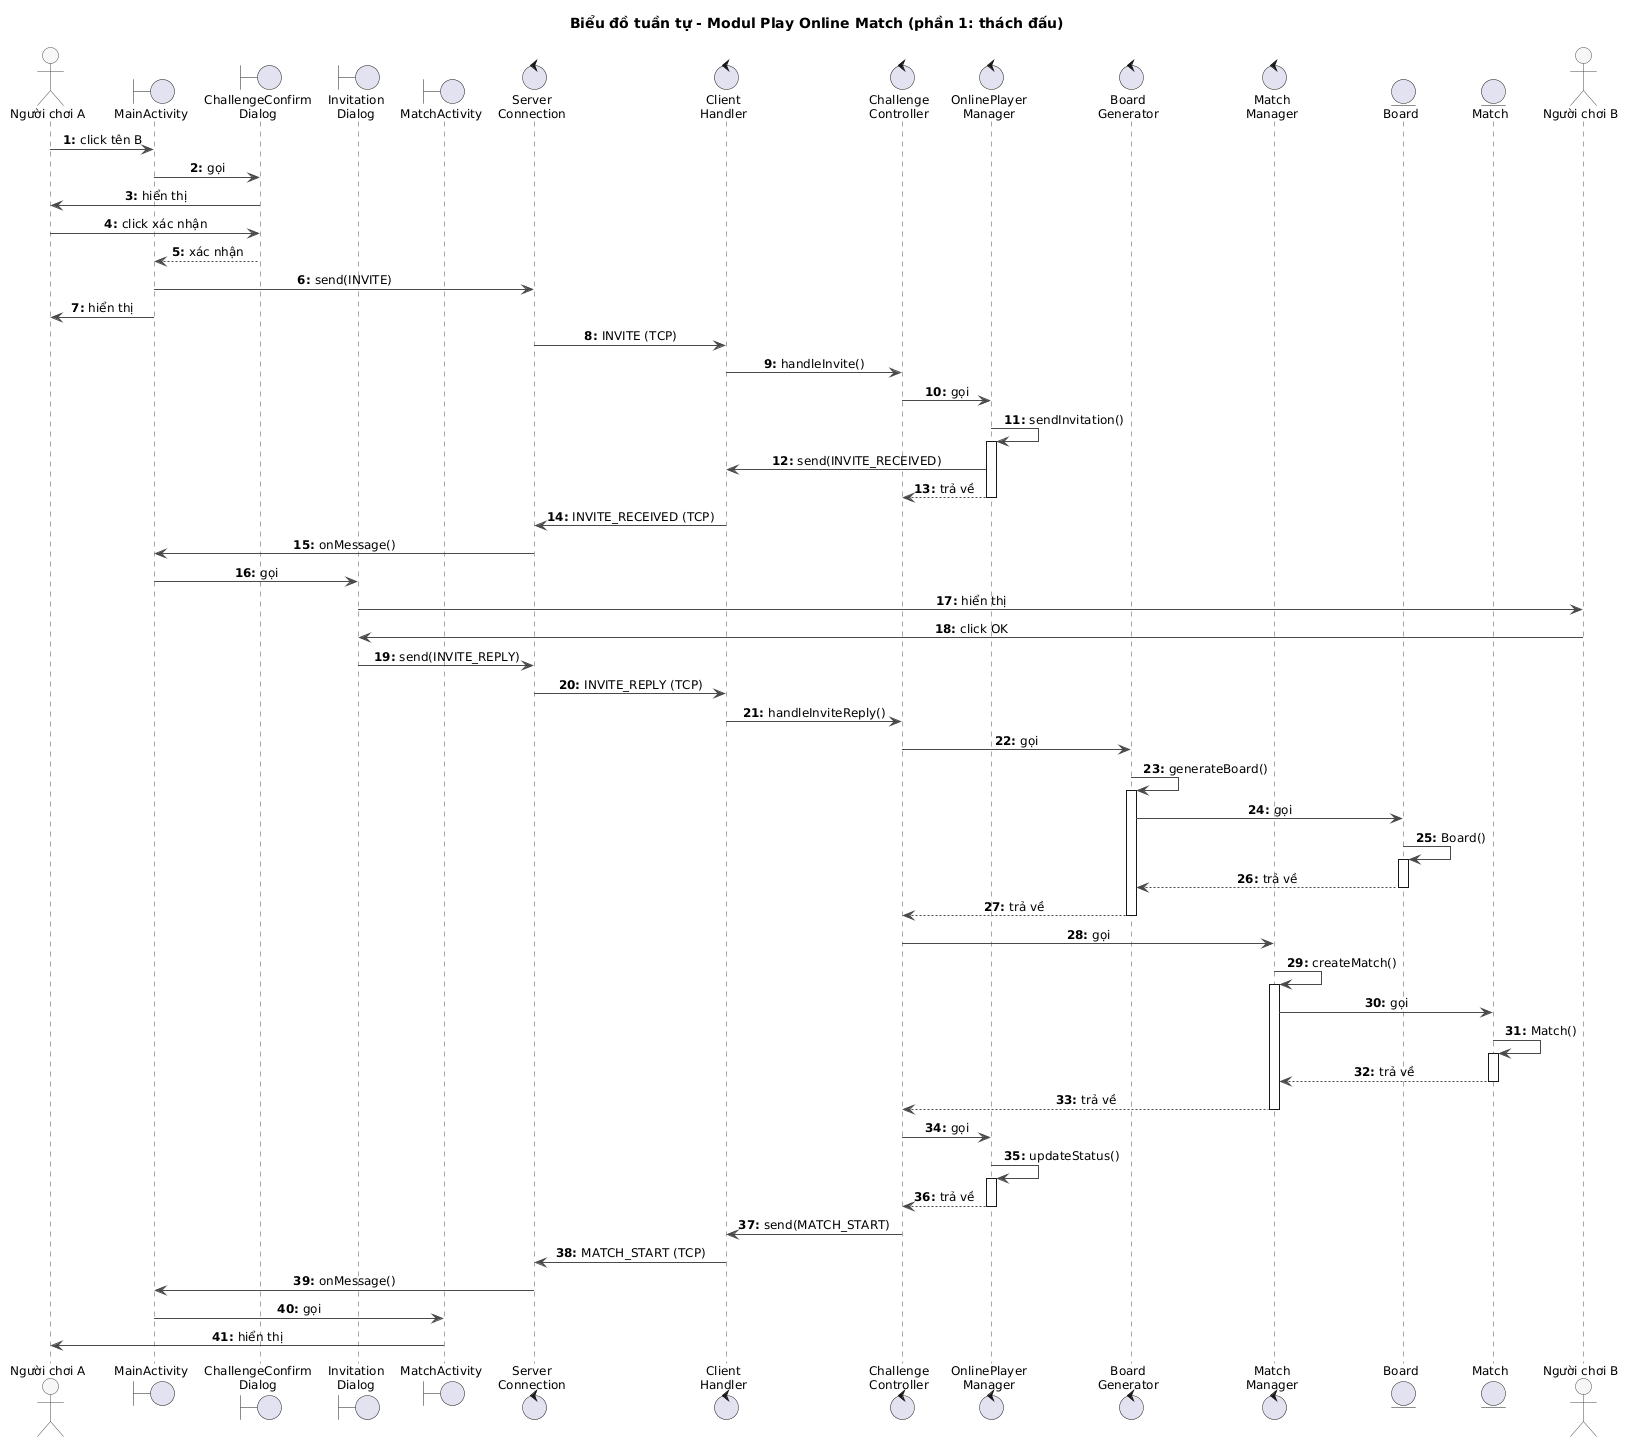

The diagram above was rendered by PlantUML. Its source (embedded in the PNG):
@startuml
title Biểu đồ tuần tự - Modul Play Online Match (phần 1: thách đấu)

skinparam shadowing false
skinparam defaultFontSize 12
skinparam sequenceMessageAlign center
skinparam responseMessageBelowArrow true
skinparam ArrowColor #4A4A4A
skinparam sequence {
  LifeLineBorderColor #4A4A4A
  ParticipantBorderColor #4A4A4A
  ParticipantBackgroundColor #F7F7F7
  ActorBorderColor #4A4A4A
  ActorBackgroundColor #F7F7F7
}
autonumber "<b>0:"

actor "Người chơi A" as A
boundary MainActivity
boundary "ChallengeConfirm\nDialog" as ChallengeConfirmDialog
boundary "Invitation\nDialog" as InvitationDialog
boundary MatchActivity
control "Server\nConnection" as ServerConnection
control "Client\nHandler" as ClientHandler
control "Challenge\nController" as ChallengeController
control "OnlinePlayer\nManager" as OnlinePlayerManager
control "Board\nGenerator" as BoardGenerator
control "Match\nManager" as MatchManager
entity Board
entity Match
actor "Người chơi B" as B

A -> MainActivity : click tên B
MainActivity -> ChallengeConfirmDialog : gọi
ChallengeConfirmDialog -> A : hiển thị
A -> ChallengeConfirmDialog : click xác nhận
ChallengeConfirmDialog --> MainActivity : xác nhận
MainActivity -> ServerConnection : send(INVITE)
MainActivity -> A : hiển thị
ServerConnection -> ClientHandler : INVITE (TCP)
ClientHandler -> ChallengeController : handleInvite()
ChallengeController -> OnlinePlayerManager : gọi
OnlinePlayerManager -> OnlinePlayerManager : sendInvitation()
activate OnlinePlayerManager
OnlinePlayerManager -> ClientHandler : send(INVITE_RECEIVED)
OnlinePlayerManager --> ChallengeController : trả về
deactivate OnlinePlayerManager
ClientHandler -> ServerConnection : INVITE_RECEIVED (TCP)
ServerConnection -> MainActivity : onMessage()
MainActivity -> InvitationDialog : gọi
InvitationDialog -> B : hiển thị
B -> InvitationDialog : click OK
InvitationDialog -> ServerConnection : send(INVITE_REPLY)
ServerConnection -> ClientHandler : INVITE_REPLY (TCP)
ClientHandler -> ChallengeController : handleInviteReply()
ChallengeController -> BoardGenerator : gọi
BoardGenerator -> BoardGenerator : generateBoard()
activate BoardGenerator
BoardGenerator -> Board : gọi
Board -> Board : Board()
activate Board
Board --> BoardGenerator : trả về
deactivate Board
BoardGenerator --> ChallengeController : trả về
deactivate BoardGenerator
ChallengeController -> MatchManager : gọi
MatchManager -> MatchManager : createMatch()
activate MatchManager
MatchManager -> Match : gọi
Match -> Match : Match()
activate Match
Match --> MatchManager : trả về
deactivate Match
MatchManager --> ChallengeController : trả về
deactivate MatchManager
ChallengeController -> OnlinePlayerManager : gọi
OnlinePlayerManager -> OnlinePlayerManager : updateStatus()
activate OnlinePlayerManager
OnlinePlayerManager --> ChallengeController : trả về
deactivate OnlinePlayerManager
ChallengeController -> ClientHandler : send(MATCH_START)
ClientHandler -> ServerConnection : MATCH_START (TCP)
ServerConnection -> MainActivity : onMessage()
MainActivity -> MatchActivity : gọi
MatchActivity -> A : hiển thị
@enduml